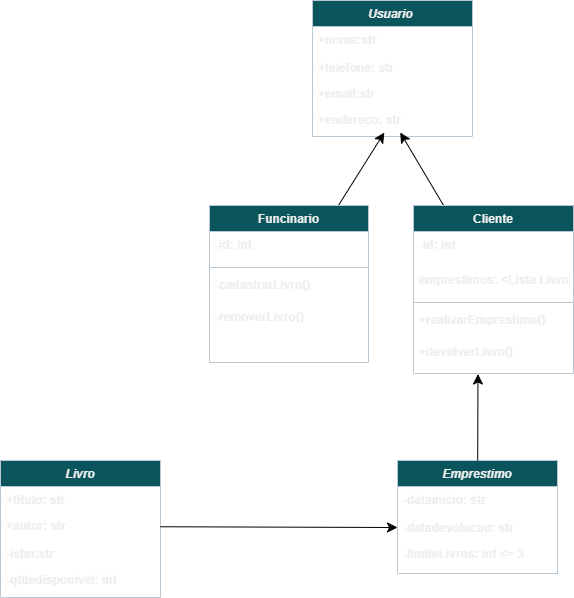

The diagram above was exported from draw.io. Its source (the exported page's mxGraphModel, read from the mxfile embedded in the PNG):
<mxGraphModel dx="2080" dy="1634" grid="0" gridSize="10" guides="1" tooltips="1" connect="1" arrows="1" fold="1" page="0" pageScale="1" pageWidth="827" pageHeight="1169" background="#ffffff" math="0" shadow="0">
  <root>
    <mxCell id="0" />
    <mxCell id="1" parent="0" />
    <mxCell id="gB3s6pDxLpBtQX7ZeR4E-1" value="Usuario " style="swimlane;fontStyle=3;align=center;verticalAlign=top;childLayout=stackLayout;horizontal=1;startSize=26;horizontalStack=0;resizeParent=1;resizeLast=0;collapsible=1;marginBottom=0;rounded=0;shadow=0;strokeWidth=1;labelBackgroundColor=none;fillColor=#09555B;strokeColor=#BAC8D3;fontColor=light-dark(#EEEEEE,#FFFFFF);" parent="1" vertex="1">
      <mxGeometry x="-624" y="-819" width="160" height="136" as="geometry">
        <mxRectangle x="230" y="140" width="160" height="26" as="alternateBounds" />
      </mxGeometry>
    </mxCell>
    <mxCell id="gB3s6pDxLpBtQX7ZeR4E-3" value="+nome:str" style="text;align=left;verticalAlign=top;spacingLeft=4;spacingRight=4;overflow=hidden;rotatable=0;points=[[0,0.5],[1,0.5]];portConstraint=eastwest;rounded=0;shadow=0;html=0;labelBackgroundColor=none;fontColor=light-dark(#EEEEEE,#FFFFFF);fontStyle=1" parent="gB3s6pDxLpBtQX7ZeR4E-1" vertex="1">
      <mxGeometry y="26" width="160" height="28" as="geometry" />
    </mxCell>
    <mxCell id="gB3s6pDxLpBtQX7ZeR4E-2" value="+telefone: str" style="text;align=left;verticalAlign=top;spacingLeft=4;spacingRight=4;overflow=hidden;rotatable=0;points=[[0,0.5],[1,0.5]];portConstraint=eastwest;labelBackgroundColor=none;fontColor=light-dark(#EEEEEE,#FFFFFF);fontStyle=1" parent="gB3s6pDxLpBtQX7ZeR4E-1" vertex="1">
      <mxGeometry y="54" width="160" height="26" as="geometry" />
    </mxCell>
    <mxCell id="gB3s6pDxLpBtQX7ZeR4E-4" value="+email:str&#10;" style="text;align=left;verticalAlign=top;spacingLeft=4;spacingRight=4;overflow=hidden;rotatable=0;points=[[0,0.5],[1,0.5]];portConstraint=eastwest;rounded=0;shadow=0;html=0;labelBackgroundColor=none;fontColor=light-dark(#EEEEEE,#FFFFFF);fontStyle=1" parent="gB3s6pDxLpBtQX7ZeR4E-1" vertex="1">
      <mxGeometry y="80" width="160" height="26" as="geometry" />
    </mxCell>
    <mxCell id="gB3s6pDxLpBtQX7ZeR4E-5" value="+endereco: str" style="text;align=left;verticalAlign=top;spacingLeft=4;spacingRight=4;overflow=hidden;rotatable=0;points=[[0,0.5],[1,0.5]];portConstraint=eastwest;rounded=0;shadow=0;html=0;labelBackgroundColor=none;fontColor=light-dark(#EEEEEE,#FFFFFF);fontStyle=1" parent="gB3s6pDxLpBtQX7ZeR4E-1" vertex="1">
      <mxGeometry y="106" width="160" height="26" as="geometry" />
    </mxCell>
    <mxCell id="gB3s6pDxLpBtQX7ZeR4E-9" value="Livro" style="swimlane;fontStyle=3;align=center;verticalAlign=top;childLayout=stackLayout;horizontal=1;startSize=26;horizontalStack=0;resizeParent=1;resizeLast=0;collapsible=1;marginBottom=0;rounded=0;shadow=0;strokeWidth=1;labelBackgroundColor=none;fillColor=#09555B;strokeColor=#BAC8D3;fontColor=light-dark(#EEEEEE,#FFFFFF);" parent="1" vertex="1">
      <mxGeometry x="-936" y="-359" width="160" height="137" as="geometry">
        <mxRectangle x="230" y="140" width="160" height="26" as="alternateBounds" />
      </mxGeometry>
    </mxCell>
    <mxCell id="gB3s6pDxLpBtQX7ZeR4E-10" value="+titulo: str" style="text;align=left;verticalAlign=top;spacingLeft=4;spacingRight=4;overflow=hidden;rotatable=0;points=[[0,0.5],[1,0.5]];portConstraint=eastwest;labelBackgroundColor=none;fontColor=light-dark(#EEEEEE,#FFFFFF);fontStyle=1" parent="gB3s6pDxLpBtQX7ZeR4E-9" vertex="1">
      <mxGeometry y="26" width="160" height="26" as="geometry" />
    </mxCell>
    <mxCell id="gB3s6pDxLpBtQX7ZeR4E-11" value="+autor: str" style="text;align=left;verticalAlign=top;spacingLeft=4;spacingRight=4;overflow=hidden;rotatable=0;points=[[0,0.5],[1,0.5]];portConstraint=eastwest;rounded=0;shadow=0;html=0;labelBackgroundColor=none;fontColor=light-dark(#EEEEEE,#FFFFFF);fontStyle=1" parent="gB3s6pDxLpBtQX7ZeR4E-9" vertex="1">
      <mxGeometry y="52" width="160" height="28" as="geometry" />
    </mxCell>
    <mxCell id="gB3s6pDxLpBtQX7ZeR4E-12" value="-isbn:str" style="text;align=left;verticalAlign=top;spacingLeft=4;spacingRight=4;overflow=hidden;rotatable=0;points=[[0,0.5],[1,0.5]];portConstraint=eastwest;rounded=0;shadow=0;html=0;labelBackgroundColor=none;fontColor=light-dark(#EEEEEE,#FFFFFF);fontStyle=1" parent="gB3s6pDxLpBtQX7ZeR4E-9" vertex="1">
      <mxGeometry y="80" width="160" height="26" as="geometry" />
    </mxCell>
    <mxCell id="gB3s6pDxLpBtQX7ZeR4E-13" value="-qtdedisponivel: int" style="text;align=left;verticalAlign=top;spacingLeft=4;spacingRight=4;overflow=hidden;rotatable=0;points=[[0,0.5],[1,0.5]];portConstraint=eastwest;rounded=0;shadow=0;html=0;labelBackgroundColor=none;fontColor=light-dark(#EEEEEE,#FFFFFF);fontStyle=1" parent="gB3s6pDxLpBtQX7ZeR4E-9" vertex="1">
      <mxGeometry y="106" width="160" height="26" as="geometry" />
    </mxCell>
    <mxCell id="bh4aWcdhSwuR3g_QMznn-6" value="" style="edgeStyle=none;curved=1;rounded=0;orthogonalLoop=1;jettySize=auto;html=1;fontSize=12;startSize=8;endSize=8;fontColor=light-dark(#EEEEEE,#FFFFFF);" parent="1" source="bh4aWcdhSwuR3g_QMznn-1" target="gB3s6pDxLpBtQX7ZeR4E-5" edge="1">
      <mxGeometry relative="1" as="geometry" />
    </mxCell>
    <mxCell id="bh4aWcdhSwuR3g_QMznn-1" value="Funcinario" style="swimlane;fontStyle=1;align=center;verticalAlign=top;childLayout=stackLayout;horizontal=1;startSize=26;horizontalStack=0;resizeParent=1;resizeLast=0;collapsible=1;marginBottom=0;rounded=0;shadow=0;strokeWidth=1;labelBackgroundColor=none;fillColor=#09555B;strokeColor=#BAC8D3;fontColor=light-dark(#EEEEEE,#FFFFFF);" parent="1" vertex="1">
      <mxGeometry x="-727" y="-614" width="159" height="157" as="geometry">
        <mxRectangle x="130" y="380" width="160" height="26" as="alternateBounds" />
      </mxGeometry>
    </mxCell>
    <mxCell id="bh4aWcdhSwuR3g_QMznn-2" value="-id: int" style="text;align=left;verticalAlign=top;spacingLeft=4;spacingRight=4;overflow=hidden;rotatable=0;points=[[0,0.5],[1,0.5]];portConstraint=eastwest;labelBackgroundColor=none;fontColor=light-dark(#EEEEEE,#FFFFFF);fontStyle=1;" parent="bh4aWcdhSwuR3g_QMznn-1" vertex="1">
      <mxGeometry y="26" width="159" height="32" as="geometry" />
    </mxCell>
    <mxCell id="bh4aWcdhSwuR3g_QMznn-22" value="" style="line;strokeWidth=1;fillColor=none;align=left;verticalAlign=middle;spacingTop=-1;spacingLeft=3;spacingRight=3;rotatable=0;labelPosition=right;points=[];portConstraint=eastwest;strokeColor=inherit;fontColor=light-dark(#EEEEEE,#FFFFFF);" parent="bh4aWcdhSwuR3g_QMznn-1" vertex="1">
      <mxGeometry y="58" width="159" height="8" as="geometry" />
    </mxCell>
    <mxCell id="bh4aWcdhSwuR3g_QMznn-24" value="-cadastrarLivro()" style="text;align=left;verticalAlign=top;spacingLeft=4;spacingRight=4;overflow=hidden;rotatable=0;points=[[0,0.5],[1,0.5]];portConstraint=eastwest;labelBackgroundColor=none;fontColor=light-dark(#EEEEEE,#FFFFFF);fontStyle=1;" parent="bh4aWcdhSwuR3g_QMznn-1" vertex="1">
      <mxGeometry y="66" width="159" height="32" as="geometry" />
    </mxCell>
    <mxCell id="bh4aWcdhSwuR3g_QMznn-25" value="-removerLivro()" style="text;align=left;verticalAlign=top;spacingLeft=4;spacingRight=4;overflow=hidden;rotatable=0;points=[[0,0.5],[1,0.5]];portConstraint=eastwest;labelBackgroundColor=none;fontColor=light-dark(#EEEEEE,#FFFFFF);fontStyle=1;" parent="bh4aWcdhSwuR3g_QMznn-1" vertex="1">
      <mxGeometry y="98" width="159" height="32" as="geometry" />
    </mxCell>
    <mxCell id="bh4aWcdhSwuR3g_QMznn-12" value="" style="edgeStyle=none;curved=1;rounded=0;orthogonalLoop=1;jettySize=auto;html=1;fontSize=12;startSize=8;endSize=8;fontColor=light-dark(#EEEEEE,#FFFFFF);" parent="1" source="bh4aWcdhSwuR3g_QMznn-9" target="gB3s6pDxLpBtQX7ZeR4E-5" edge="1">
      <mxGeometry relative="1" as="geometry" />
    </mxCell>
    <mxCell id="bh4aWcdhSwuR3g_QMznn-9" value="Cliente" style="swimlane;fontStyle=1;align=center;verticalAlign=top;childLayout=stackLayout;horizontal=1;startSize=26;horizontalStack=0;resizeParent=1;resizeLast=0;collapsible=1;marginBottom=0;rounded=0;shadow=0;strokeWidth=1;labelBackgroundColor=none;fillColor=#09555B;strokeColor=#BAC8D3;fontColor=light-dark(#EEEEEE,#FFFFFF);" parent="1" vertex="1">
      <mxGeometry x="-523" y="-614" width="160" height="168" as="geometry">
        <mxRectangle x="130" y="380" width="160" height="26" as="alternateBounds" />
      </mxGeometry>
    </mxCell>
    <mxCell id="bh4aWcdhSwuR3g_QMznn-11" value="-id: int" style="text;align=left;verticalAlign=top;spacingLeft=4;spacingRight=4;overflow=hidden;rotatable=0;points=[[0,0.5],[1,0.5]];portConstraint=eastwest;labelBackgroundColor=none;fontColor=light-dark(#EEEEEE,#FFFFFF);fontStyle=1;" parent="bh4aWcdhSwuR3g_QMznn-9" vertex="1">
      <mxGeometry y="26" width="160" height="35" as="geometry" />
    </mxCell>
    <mxCell id="bh4aWcdhSwuR3g_QMznn-10" value="emprestimos: &lt;Lista Livro&gt;" style="text;align=left;verticalAlign=top;spacingLeft=4;spacingRight=4;overflow=hidden;rotatable=0;points=[[0,0.5],[1,0.5]];portConstraint=eastwest;labelBackgroundColor=none;fontColor=light-dark(#EEEEEE,#FFFFFF);fontStyle=1;" parent="bh4aWcdhSwuR3g_QMznn-9" vertex="1">
      <mxGeometry y="61" width="160" height="32" as="geometry" />
    </mxCell>
    <mxCell id="Uh26DhvZEH7YO0zO7atM-6" value="" style="line;strokeWidth=1;fillColor=none;align=left;verticalAlign=middle;spacingTop=-1;spacingLeft=3;spacingRight=3;rotatable=0;labelPosition=right;points=[];portConstraint=eastwest;strokeColor=inherit;fontColor=light-dark(#EEEEEE,#FFFFFF);" parent="bh4aWcdhSwuR3g_QMznn-9" vertex="1">
      <mxGeometry y="93" width="160" height="8" as="geometry" />
    </mxCell>
    <mxCell id="Uh26DhvZEH7YO0zO7atM-4" value="+realizarEmprestimo()" style="text;align=left;verticalAlign=top;spacingLeft=4;spacingRight=4;overflow=hidden;rotatable=0;points=[[0,0.5],[1,0.5]];portConstraint=eastwest;labelBackgroundColor=none;fontColor=light-dark(#EEEEEE,#FFFFFF);fontStyle=1;" parent="bh4aWcdhSwuR3g_QMznn-9" vertex="1">
      <mxGeometry y="101" width="160" height="32" as="geometry" />
    </mxCell>
    <mxCell id="Uh26DhvZEH7YO0zO7atM-5" value="+devolverLivro()" style="text;align=left;verticalAlign=top;spacingLeft=4;spacingRight=4;overflow=hidden;rotatable=0;points=[[0,0.5],[1,0.5]];portConstraint=eastwest;labelBackgroundColor=none;fontColor=light-dark(#EEEEEE,#FFFFFF);fontStyle=1;" parent="bh4aWcdhSwuR3g_QMznn-9" vertex="1">
      <mxGeometry y="133" width="160" height="35" as="geometry" />
    </mxCell>
    <mxCell id="bh4aWcdhSwuR3g_QMznn-13" value="Emprestimo" style="swimlane;fontStyle=3;align=center;verticalAlign=top;childLayout=stackLayout;horizontal=1;startSize=26;horizontalStack=0;resizeParent=1;resizeLast=0;collapsible=1;marginBottom=0;rounded=0;shadow=0;strokeWidth=1;labelBackgroundColor=none;fillColor=#09555B;strokeColor=#BAC8D3;fontColor=light-dark(#EEEEEE,#FFFFFF);" parent="1" vertex="1">
      <mxGeometry x="-539" y="-359" width="160" height="113" as="geometry">
        <mxRectangle x="230" y="140" width="160" height="26" as="alternateBounds" />
      </mxGeometry>
    </mxCell>
    <mxCell id="bh4aWcdhSwuR3g_QMznn-14" value="-datainicio: str" style="text;align=left;verticalAlign=top;spacingLeft=4;spacingRight=4;overflow=hidden;rotatable=0;points=[[0,0.5],[1,0.5]];portConstraint=eastwest;rounded=0;shadow=0;html=0;labelBackgroundColor=none;fontColor=light-dark(#EEEEEE,#FFFFFF);fontStyle=1" parent="bh4aWcdhSwuR3g_QMznn-13" vertex="1">
      <mxGeometry y="26" width="160" height="28" as="geometry" />
    </mxCell>
    <mxCell id="bh4aWcdhSwuR3g_QMznn-15" value="-datadevolucao: str" style="text;align=left;verticalAlign=top;spacingLeft=4;spacingRight=4;overflow=hidden;rotatable=0;points=[[0,0.5],[1,0.5]];portConstraint=eastwest;labelBackgroundColor=none;fontColor=light-dark(#EEEEEE,#FFFFFF);fontStyle=1" parent="bh4aWcdhSwuR3g_QMznn-13" vertex="1">
      <mxGeometry y="54" width="160" height="26" as="geometry" />
    </mxCell>
    <mxCell id="bh4aWcdhSwuR3g_QMznn-16" value="-limiteLivros: int &lt;= 3" style="text;align=left;verticalAlign=top;spacingLeft=4;spacingRight=4;overflow=hidden;rotatable=0;points=[[0,0.5],[1,0.5]];portConstraint=eastwest;rounded=0;shadow=0;html=0;labelBackgroundColor=none;fontColor=light-dark(#EEEEEE,#FFFFFF);fontStyle=1" parent="bh4aWcdhSwuR3g_QMznn-13" vertex="1">
      <mxGeometry y="80" width="160" height="26" as="geometry" />
    </mxCell>
    <mxCell id="Uh26DhvZEH7YO0zO7atM-7" style="edgeStyle=none;curved=1;rounded=0;orthogonalLoop=1;jettySize=auto;html=1;entryX=0.403;entryY=1.014;entryDx=0;entryDy=0;entryPerimeter=0;fontSize=12;startSize=8;endSize=8;fontColor=light-dark(#EEEEEE,#FFFFFF);" parent="1" source="bh4aWcdhSwuR3g_QMznn-13" target="Uh26DhvZEH7YO0zO7atM-5" edge="1">
      <mxGeometry relative="1" as="geometry" />
    </mxCell>
    <mxCell id="w6IIqXeo1Qr02vNu_a8w-5" style="edgeStyle=none;curved=1;rounded=0;orthogonalLoop=1;jettySize=auto;html=1;entryX=0;entryY=0.5;entryDx=0;entryDy=0;fontSize=12;startSize=8;endSize=8;fontColor=light-dark(#EEEEEE,#FFFFFF);" parent="1" source="gB3s6pDxLpBtQX7ZeR4E-11" target="bh4aWcdhSwuR3g_QMznn-15" edge="1">
      <mxGeometry relative="1" as="geometry" />
    </mxCell>
  </root>
</mxGraphModel>